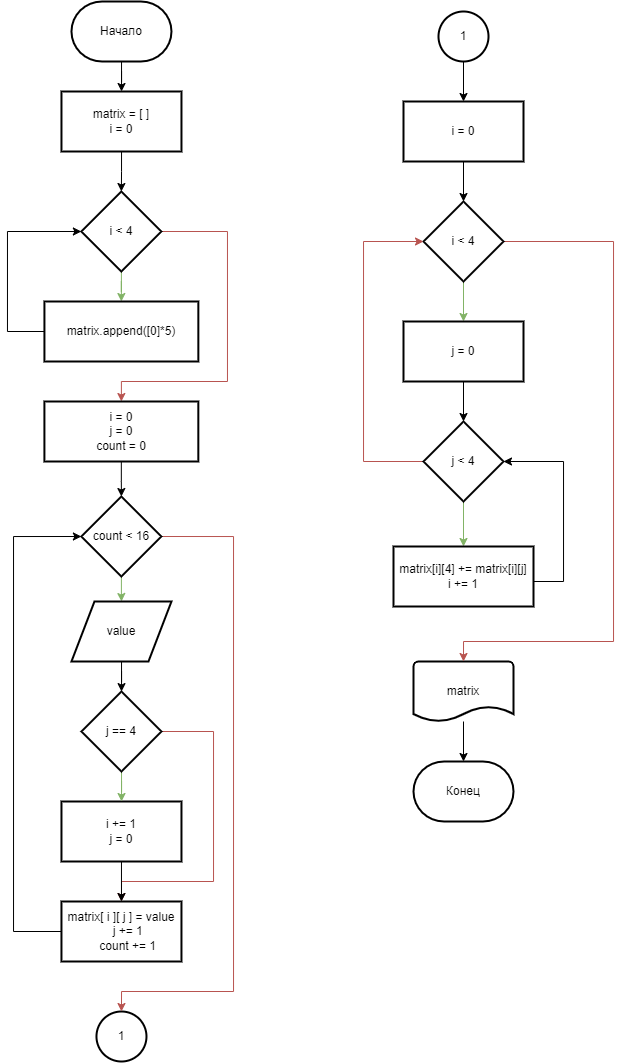

The diagram above was exported from draw.io. Its source (the exported page's mxGraphModel, read from the mxfile embedded in the PNG):
<mxGraphModel dx="981" dy="526" grid="1" gridSize="10" guides="1" tooltips="1" connect="1" arrows="1" fold="1" page="1" pageScale="1" pageWidth="827" pageHeight="1169" math="0" shadow="0">
  <root>
    <mxCell id="0" />
    <mxCell id="1" parent="0" />
    <mxCell id="J3mxngO2zn_T0w6uyWIM-3" value="" style="edgeStyle=orthogonalEdgeStyle;rounded=0;orthogonalLoop=1;jettySize=auto;html=1;" parent="1" source="J3mxngO2zn_T0w6uyWIM-1" target="J3mxngO2zn_T0w6uyWIM-2" edge="1">
      <mxGeometry relative="1" as="geometry" />
    </mxCell>
    <mxCell id="J3mxngO2zn_T0w6uyWIM-1" value="Начало" style="strokeWidth=2;html=1;shape=mxgraph.flowchart.terminator;whiteSpace=wrap;" parent="1" vertex="1">
      <mxGeometry x="237.97" y="10" width="100" height="60" as="geometry" />
    </mxCell>
    <mxCell id="J3mxngO2zn_T0w6uyWIM-5" value="" style="edgeStyle=orthogonalEdgeStyle;rounded=0;orthogonalLoop=1;jettySize=auto;html=1;entryX=0.5;entryY=0;entryDx=0;entryDy=0;" parent="1" source="J3mxngO2zn_T0w6uyWIM-2" target="J3mxngO2zn_T0w6uyWIM-6" edge="1">
      <mxGeometry relative="1" as="geometry">
        <mxPoint x="283.91666666666674" y="190" as="targetPoint" />
      </mxGeometry>
    </mxCell>
    <mxCell id="J3mxngO2zn_T0w6uyWIM-2" value="matrix = [ ]&lt;br&gt;i = 0" style="whiteSpace=wrap;html=1;strokeWidth=2;" parent="1" vertex="1">
      <mxGeometry x="227.97" y="100" width="120" height="60" as="geometry" />
    </mxCell>
    <mxCell id="J3mxngO2zn_T0w6uyWIM-67" value="" style="edgeStyle=orthogonalEdgeStyle;rounded=0;orthogonalLoop=1;jettySize=auto;html=1;fontColor=#000000;endArrow=classic;endFill=1;fillColor=#d5e8d4;strokeColor=#82b366;" parent="1" source="J3mxngO2zn_T0w6uyWIM-6" edge="1">
      <mxGeometry relative="1" as="geometry">
        <mxPoint x="287.8600000000001" y="310" as="targetPoint" />
      </mxGeometry>
    </mxCell>
    <mxCell id="J3mxngO2zn_T0w6uyWIM-70" style="edgeStyle=orthogonalEdgeStyle;rounded=0;orthogonalLoop=1;jettySize=auto;html=1;fontColor=#000000;endArrow=classic;endFill=1;fillColor=#f8cecc;strokeColor=#b85450;entryX=0.5;entryY=0;entryDx=0;entryDy=0;" parent="1" source="J3mxngO2zn_T0w6uyWIM-6" target="-x9o82QpphlYiVIRJz0L-1" edge="1">
      <mxGeometry relative="1" as="geometry">
        <Array as="points">
          <mxPoint x="393.96000000000004" y="240" />
          <mxPoint x="393.96000000000004" y="390" />
          <mxPoint x="287.96000000000004" y="390" />
        </Array>
        <mxPoint x="287.96000000000004" y="430" as="targetPoint" />
      </mxGeometry>
    </mxCell>
    <mxCell id="J3mxngO2zn_T0w6uyWIM-6" value="i &amp;lt; 4" style="rhombus;whiteSpace=wrap;html=1;strokeWidth=2;" parent="1" vertex="1">
      <mxGeometry x="247.87" y="200" width="80" height="80" as="geometry" />
    </mxCell>
    <mxCell id="J3mxngO2zn_T0w6uyWIM-31" value="Конец" style="strokeWidth=2;html=1;shape=mxgraph.flowchart.terminator;whiteSpace=wrap;" parent="1" vertex="1">
      <mxGeometry x="580" y="770" width="100" height="60" as="geometry" />
    </mxCell>
    <mxCell id="J3mxngO2zn_T0w6uyWIM-72" style="edgeStyle=orthogonalEdgeStyle;rounded=0;orthogonalLoop=1;jettySize=auto;html=1;exitX=0;exitY=0.5;exitDx=0;exitDy=0;entryX=0;entryY=0.5;entryDx=0;entryDy=0;fontColor=#000000;endArrow=classic;endFill=1;" parent="1" source="J3mxngO2zn_T0w6uyWIM-68" target="J3mxngO2zn_T0w6uyWIM-6" edge="1">
      <mxGeometry relative="1" as="geometry">
        <Array as="points">
          <mxPoint x="173.96" y="340" />
          <mxPoint x="173.96" y="240" />
        </Array>
      </mxGeometry>
    </mxCell>
    <mxCell id="J3mxngO2zn_T0w6uyWIM-68" value="matrix.append([0]*5)" style="whiteSpace=wrap;html=1;strokeWidth=2;" parent="1" vertex="1">
      <mxGeometry x="210.93" y="310" width="153.91" height="60" as="geometry" />
    </mxCell>
    <mxCell id="J3mxngO2zn_T0w6uyWIM-87" value="1" style="strokeWidth=2;html=1;shape=mxgraph.flowchart.start_2;whiteSpace=wrap;fontColor=#000000;" parent="1" vertex="1">
      <mxGeometry x="262.97" y="1020" width="50" height="50" as="geometry" />
    </mxCell>
    <mxCell id="J3mxngO2zn_T0w6uyWIM-92" value="1" style="strokeWidth=2;html=1;shape=mxgraph.flowchart.start_2;whiteSpace=wrap;fontColor=#000000;" parent="1" vertex="1">
      <mxGeometry x="605" y="20" width="50" height="50" as="geometry" />
    </mxCell>
    <mxCell id="X-YXrHVqsQF0nPrhoWFL-4" value="" style="edgeStyle=orthogonalEdgeStyle;rounded=0;orthogonalLoop=1;jettySize=auto;html=1;exitX=0.5;exitY=1;exitDx=0;exitDy=0;exitPerimeter=0;" parent="1" source="J3mxngO2zn_T0w6uyWIM-92" target="X-YXrHVqsQF0nPrhoWFL-3" edge="1">
      <mxGeometry relative="1" as="geometry">
        <mxPoint x="630" y="170" as="sourcePoint" />
      </mxGeometry>
    </mxCell>
    <mxCell id="-x9o82QpphlYiVIRJz0L-20" value="" style="edgeStyle=orthogonalEdgeStyle;rounded=0;orthogonalLoop=1;jettySize=auto;html=1;" edge="1" parent="1" source="X-YXrHVqsQF0nPrhoWFL-3" target="-x9o82QpphlYiVIRJz0L-19">
      <mxGeometry relative="1" as="geometry" />
    </mxCell>
    <mxCell id="X-YXrHVqsQF0nPrhoWFL-3" value="&lt;span style=&quot;&quot;&gt;i = 0&lt;/span&gt;" style="whiteSpace=wrap;html=1;fontColor=#000000;strokeWidth=2;" parent="1" vertex="1">
      <mxGeometry x="570" y="110" width="120" height="60" as="geometry" />
    </mxCell>
    <mxCell id="X-YXrHVqsQF0nPrhoWFL-19" value="" style="edgeStyle=orthogonalEdgeStyle;rounded=0;orthogonalLoop=1;jettySize=auto;html=1;" parent="1" source="X-YXrHVqsQF0nPrhoWFL-18" target="J3mxngO2zn_T0w6uyWIM-31" edge="1">
      <mxGeometry relative="1" as="geometry" />
    </mxCell>
    <mxCell id="X-YXrHVqsQF0nPrhoWFL-18" value="&lt;span style=&quot;&quot;&gt;matrix&lt;/span&gt;" style="strokeWidth=2;html=1;shape=mxgraph.flowchart.document2;whiteSpace=wrap;size=0.25;" parent="1" vertex="1">
      <mxGeometry x="580" y="670" width="100" height="60" as="geometry" />
    </mxCell>
    <mxCell id="-x9o82QpphlYiVIRJz0L-3" value="" style="edgeStyle=orthogonalEdgeStyle;rounded=0;orthogonalLoop=1;jettySize=auto;html=1;" edge="1" parent="1" source="-x9o82QpphlYiVIRJz0L-1" target="-x9o82QpphlYiVIRJz0L-2">
      <mxGeometry relative="1" as="geometry" />
    </mxCell>
    <mxCell id="-x9o82QpphlYiVIRJz0L-1" value="&lt;div&gt;i = 0&lt;/div&gt;&lt;div&gt;j = 0&lt;/div&gt;&lt;div&gt;count = 0&lt;/div&gt;" style="whiteSpace=wrap;html=1;strokeWidth=2;" vertex="1" parent="1">
      <mxGeometry x="210.91" y="410" width="153.91" height="60" as="geometry" />
    </mxCell>
    <mxCell id="-x9o82QpphlYiVIRJz0L-5" value="" style="edgeStyle=orthogonalEdgeStyle;rounded=0;orthogonalLoop=1;jettySize=auto;html=1;fillColor=#d5e8d4;strokeColor=#82b366;" edge="1" parent="1" source="-x9o82QpphlYiVIRJz0L-2" target="-x9o82QpphlYiVIRJz0L-4">
      <mxGeometry relative="1" as="geometry" />
    </mxCell>
    <mxCell id="-x9o82QpphlYiVIRJz0L-14" style="edgeStyle=orthogonalEdgeStyle;rounded=0;orthogonalLoop=1;jettySize=auto;html=1;exitX=1;exitY=0.5;exitDx=0;exitDy=0;entryX=0.5;entryY=0;entryDx=0;entryDy=0;entryPerimeter=0;fillColor=#f8cecc;strokeColor=#b85450;" edge="1" parent="1" source="-x9o82QpphlYiVIRJz0L-2" target="J3mxngO2zn_T0w6uyWIM-87">
      <mxGeometry relative="1" as="geometry">
        <Array as="points">
          <mxPoint x="400" y="545" />
          <mxPoint x="400" y="1000" />
          <mxPoint x="288" y="1000" />
        </Array>
      </mxGeometry>
    </mxCell>
    <mxCell id="-x9o82QpphlYiVIRJz0L-2" value="count &amp;lt; 16" style="rhombus;whiteSpace=wrap;html=1;strokeWidth=2;" vertex="1" parent="1">
      <mxGeometry x="247.885" y="505" width="80" height="80" as="geometry" />
    </mxCell>
    <mxCell id="-x9o82QpphlYiVIRJz0L-10" value="" style="edgeStyle=orthogonalEdgeStyle;rounded=0;orthogonalLoop=1;jettySize=auto;html=1;" edge="1" parent="1" source="-x9o82QpphlYiVIRJz0L-4" target="-x9o82QpphlYiVIRJz0L-9">
      <mxGeometry relative="1" as="geometry" />
    </mxCell>
    <mxCell id="-x9o82QpphlYiVIRJz0L-4" value="value" style="shape=parallelogram;html=1;strokeWidth=2;perimeter=parallelogramPerimeter;whiteSpace=wrap;rounded=0;arcSize=12;size=0.23;" vertex="1" parent="1">
      <mxGeometry x="237.96" y="610" width="100" height="60" as="geometry" />
    </mxCell>
    <mxCell id="-x9o82QpphlYiVIRJz0L-8" value="&lt;div&gt;i += 1&lt;/div&gt;&lt;div&gt;&lt;span style=&quot;background-color: initial;&quot;&gt;j = 0&lt;/span&gt;&lt;/div&gt;" style="whiteSpace=wrap;html=1;strokeWidth=2;" vertex="1" parent="1">
      <mxGeometry x="227.97000000000003" y="810" width="120" height="60" as="geometry" />
    </mxCell>
    <mxCell id="-x9o82QpphlYiVIRJz0L-11" value="" style="edgeStyle=orthogonalEdgeStyle;rounded=0;orthogonalLoop=1;jettySize=auto;html=1;fillColor=#d5e8d4;strokeColor=#82b366;" edge="1" parent="1" source="-x9o82QpphlYiVIRJz0L-9" target="-x9o82QpphlYiVIRJz0L-8">
      <mxGeometry relative="1" as="geometry" />
    </mxCell>
    <mxCell id="-x9o82QpphlYiVIRJz0L-15" style="edgeStyle=orthogonalEdgeStyle;rounded=0;orthogonalLoop=1;jettySize=auto;html=1;exitX=1;exitY=0.5;exitDx=0;exitDy=0;entryX=0.5;entryY=0;entryDx=0;entryDy=0;fillColor=#f8cecc;strokeColor=#b85450;" edge="1" parent="1" source="-x9o82QpphlYiVIRJz0L-9" target="-x9o82QpphlYiVIRJz0L-12">
      <mxGeometry relative="1" as="geometry">
        <Array as="points">
          <mxPoint x="380" y="740" />
          <mxPoint x="380" y="890" />
          <mxPoint x="288" y="890" />
        </Array>
      </mxGeometry>
    </mxCell>
    <mxCell id="-x9o82QpphlYiVIRJz0L-9" value="j == 4" style="rhombus;whiteSpace=wrap;html=1;strokeWidth=2;rounded=0;arcSize=12;" vertex="1" parent="1">
      <mxGeometry x="247.96" y="700" width="80" height="80" as="geometry" />
    </mxCell>
    <mxCell id="-x9o82QpphlYiVIRJz0L-16" style="edgeStyle=orthogonalEdgeStyle;rounded=0;orthogonalLoop=1;jettySize=auto;html=1;exitX=0;exitY=0.5;exitDx=0;exitDy=0;entryX=0;entryY=0.5;entryDx=0;entryDy=0;" edge="1" parent="1" source="-x9o82QpphlYiVIRJz0L-12" target="-x9o82QpphlYiVIRJz0L-2">
      <mxGeometry relative="1" as="geometry">
        <Array as="points">
          <mxPoint x="180" y="940" />
          <mxPoint x="180" y="545" />
        </Array>
      </mxGeometry>
    </mxCell>
    <mxCell id="-x9o82QpphlYiVIRJz0L-12" value="&lt;div&gt;matrix[ i ][ j ] = value&lt;/div&gt;&lt;div&gt;&amp;nbsp; &amp;nbsp; j += 1&lt;/div&gt;&lt;div&gt;&amp;nbsp; &amp;nbsp; count += 1&lt;/div&gt;" style="whiteSpace=wrap;html=1;strokeWidth=2;" vertex="1" parent="1">
      <mxGeometry x="227.965" y="910" width="120" height="60" as="geometry" />
    </mxCell>
    <mxCell id="-x9o82QpphlYiVIRJz0L-13" value="" style="edgeStyle=orthogonalEdgeStyle;rounded=0;orthogonalLoop=1;jettySize=auto;html=1;" edge="1" parent="1" source="-x9o82QpphlYiVIRJz0L-8" target="-x9o82QpphlYiVIRJz0L-12">
      <mxGeometry relative="1" as="geometry" />
    </mxCell>
    <mxCell id="-x9o82QpphlYiVIRJz0L-28" value="" style="edgeStyle=orthogonalEdgeStyle;rounded=0;orthogonalLoop=1;jettySize=auto;html=1;fillColor=#d5e8d4;strokeColor=#82b366;" edge="1" parent="1" source="-x9o82QpphlYiVIRJz0L-19" target="-x9o82QpphlYiVIRJz0L-27">
      <mxGeometry relative="1" as="geometry" />
    </mxCell>
    <mxCell id="-x9o82QpphlYiVIRJz0L-30" style="edgeStyle=orthogonalEdgeStyle;rounded=0;orthogonalLoop=1;jettySize=auto;html=1;exitX=1;exitY=0.5;exitDx=0;exitDy=0;entryX=0.5;entryY=0;entryDx=0;entryDy=0;entryPerimeter=0;fillColor=#f8cecc;strokeColor=#b85450;" edge="1" parent="1" source="-x9o82QpphlYiVIRJz0L-19" target="X-YXrHVqsQF0nPrhoWFL-18">
      <mxGeometry relative="1" as="geometry">
        <Array as="points">
          <mxPoint x="780" y="250" />
          <mxPoint x="780" y="650" />
          <mxPoint x="630" y="650" />
        </Array>
      </mxGeometry>
    </mxCell>
    <mxCell id="-x9o82QpphlYiVIRJz0L-19" value="i &amp;lt; 4" style="rhombus;whiteSpace=wrap;html=1;fontColor=#000000;strokeWidth=2;" vertex="1" parent="1">
      <mxGeometry x="590" y="210" width="80" height="80" as="geometry" />
    </mxCell>
    <mxCell id="-x9o82QpphlYiVIRJz0L-26" value="" style="edgeStyle=orthogonalEdgeStyle;rounded=0;orthogonalLoop=1;jettySize=auto;html=1;fillColor=#d5e8d4;strokeColor=#82b366;" edge="1" parent="1" source="-x9o82QpphlYiVIRJz0L-23" target="-x9o82QpphlYiVIRJz0L-25">
      <mxGeometry relative="1" as="geometry" />
    </mxCell>
    <mxCell id="-x9o82QpphlYiVIRJz0L-32" style="edgeStyle=orthogonalEdgeStyle;rounded=0;orthogonalLoop=1;jettySize=auto;html=1;exitX=0;exitY=0.5;exitDx=0;exitDy=0;entryX=0;entryY=0.5;entryDx=0;entryDy=0;fillColor=#f8cecc;strokeColor=#b85450;" edge="1" parent="1" source="-x9o82QpphlYiVIRJz0L-23" target="-x9o82QpphlYiVIRJz0L-19">
      <mxGeometry relative="1" as="geometry">
        <Array as="points">
          <mxPoint x="530" y="470" />
          <mxPoint x="530" y="250" />
        </Array>
      </mxGeometry>
    </mxCell>
    <mxCell id="-x9o82QpphlYiVIRJz0L-23" value="j &amp;lt; 4" style="rhombus;whiteSpace=wrap;html=1;fontColor=#000000;strokeWidth=2;" vertex="1" parent="1">
      <mxGeometry x="590" y="430" width="80" height="80" as="geometry" />
    </mxCell>
    <mxCell id="-x9o82QpphlYiVIRJz0L-31" style="edgeStyle=orthogonalEdgeStyle;rounded=0;orthogonalLoop=1;jettySize=auto;html=1;entryX=1;entryY=0.5;entryDx=0;entryDy=0;" edge="1" parent="1" source="-x9o82QpphlYiVIRJz0L-25" target="-x9o82QpphlYiVIRJz0L-23">
      <mxGeometry relative="1" as="geometry">
        <Array as="points">
          <mxPoint x="730" y="590" />
          <mxPoint x="730" y="470" />
        </Array>
      </mxGeometry>
    </mxCell>
    <mxCell id="-x9o82QpphlYiVIRJz0L-25" value="matrix[i][4] += matrix[i][j]&lt;br&gt;i += 1" style="whiteSpace=wrap;html=1;fontColor=#000000;strokeWidth=2;" vertex="1" parent="1">
      <mxGeometry x="560" y="555" width="140" height="60" as="geometry" />
    </mxCell>
    <mxCell id="-x9o82QpphlYiVIRJz0L-29" value="" style="edgeStyle=orthogonalEdgeStyle;rounded=0;orthogonalLoop=1;jettySize=auto;html=1;" edge="1" parent="1" source="-x9o82QpphlYiVIRJz0L-27" target="-x9o82QpphlYiVIRJz0L-23">
      <mxGeometry relative="1" as="geometry" />
    </mxCell>
    <mxCell id="-x9o82QpphlYiVIRJz0L-27" value="j = 0" style="whiteSpace=wrap;html=1;fontColor=#000000;strokeWidth=2;" vertex="1" parent="1">
      <mxGeometry x="570" y="330" width="120" height="60" as="geometry" />
    </mxCell>
  </root>
</mxGraphModel>